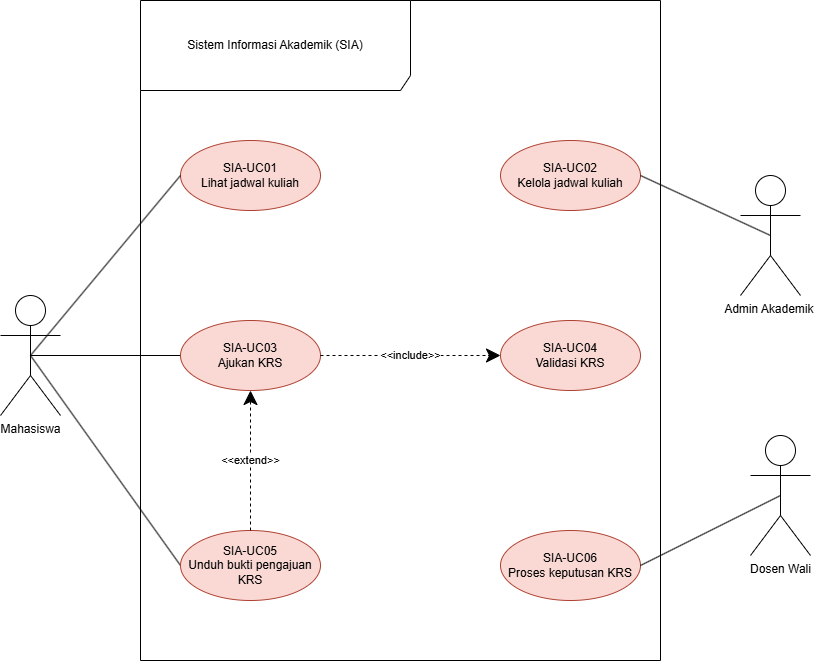

The diagram above was exported from draw.io. Its source (the exported page's mxGraphModel, read from the mxfile embedded in the PNG):
<mxGraphModel dx="1202" dy="664" grid="1" gridSize="10" guides="1" tooltips="1" connect="1" arrows="1" fold="1" page="1" pageScale="1" pageWidth="850" pageHeight="1100" math="0" shadow="0">
  <root>
    <mxCell id="0" />
    <mxCell id="1" parent="0" />
    <mxCell id="eVV0sZny9y_cVVaBALKv-1" parent="1" style="shape=umlFrame;whiteSpace=wrap;html=1;pointerEvents=0;width=270;height=90;" value="Sistem Informasi Akademik (SIA)" vertex="1">
      <mxGeometry height="660" width="520" x="160" y="110" as="geometry" />
    </mxCell>
    <mxCell id="eVV0sZny9y_cVVaBALKv-2" parent="1" style="ellipse;whiteSpace=wrap;html=1;fillColor=#fad9d5;strokeColor=#ae4132;" value="SIA-UC01&lt;div&gt;Lihat jadwal kuliah&lt;/div&gt;" vertex="1">
      <mxGeometry height="70" width="140" x="200" y="250" as="geometry" />
    </mxCell>
    <mxCell id="00W6d6AkYEAV35tUkTr6-1" edge="1" parent="1" source="eVV0sZny9y_cVVaBALKv-3" style="rounded=0;orthogonalLoop=1;jettySize=auto;html=1;exitX=0.5;exitY=0.5;exitDx=0;exitDy=0;exitPerimeter=0;entryX=0;entryY=0.5;entryDx=0;entryDy=0;endArrow=none;endFill=0;" target="eVV0sZny9y_cVVaBALKv-2">
      <mxGeometry relative="1" x="0.0049" as="geometry" />
    </mxCell>
    <mxCell id="00W6d6AkYEAV35tUkTr6-2" edge="1" parent="1" source="eVV0sZny9y_cVVaBALKv-3" style="rounded=0;orthogonalLoop=1;jettySize=auto;html=1;exitX=0.5;exitY=0.5;exitDx=0;exitDy=0;exitPerimeter=0;entryX=0;entryY=0.5;entryDx=0;entryDy=0;endArrow=none;endFill=0;" target="eVV0sZny9y_cVVaBALKv-4">
      <mxGeometry relative="1" as="geometry" />
    </mxCell>
    <mxCell id="00W6d6AkYEAV35tUkTr6-3" edge="1" parent="1" source="eVV0sZny9y_cVVaBALKv-3" style="rounded=0;orthogonalLoop=1;jettySize=auto;html=1;exitX=0.5;exitY=0.5;exitDx=0;exitDy=0;exitPerimeter=0;entryX=0;entryY=0.5;entryDx=0;entryDy=0;endArrow=none;endFill=0;" target="eVV0sZny9y_cVVaBALKv-5">
      <mxGeometry relative="1" as="geometry" />
    </mxCell>
    <mxCell id="eVV0sZny9y_cVVaBALKv-3" parent="1" style="shape=umlActor;verticalLabelPosition=bottom;verticalAlign=top;html=1;" value="Mahasiswa" vertex="1">
      <mxGeometry height="120" width="60" x="20" y="405" as="geometry" />
    </mxCell>
    <mxCell id="eVV0sZny9y_cVVaBALKv-4" parent="1" style="ellipse;whiteSpace=wrap;html=1;fillColor=#fad9d5;strokeColor=#ae4132;" value="SIA-UC03&lt;div&gt;Ajukan KRS&lt;/div&gt;" vertex="1">
      <mxGeometry height="70" width="140" x="200" y="430" as="geometry" />
    </mxCell>
    <mxCell id="eVV0sZny9y_cVVaBALKv-5" parent="1" style="ellipse;whiteSpace=wrap;html=1;fillColor=#fad9d5;strokeColor=#ae4132;" value="SIA-UC05&lt;div&gt;Unduh bukti pengajuan KRS&lt;/div&gt;" vertex="1">
      <mxGeometry height="70" width="140" x="200" y="640" as="geometry" />
    </mxCell>
    <mxCell id="eVV0sZny9y_cVVaBALKv-6" parent="1" style="ellipse;whiteSpace=wrap;html=1;fillColor=#fad9d5;strokeColor=#ae4132;" value="SIA-UC02&lt;div&gt;Kelola jadwal kuliah&lt;/div&gt;" vertex="1">
      <mxGeometry height="70" width="140" x="520" y="250" as="geometry" />
    </mxCell>
    <mxCell id="eVV0sZny9y_cVVaBALKv-7" parent="1" style="ellipse;whiteSpace=wrap;html=1;fillColor=#fad9d5;strokeColor=#ae4132;" value="SIA-UC04&lt;div&gt;Validasi KRS&lt;/div&gt;" vertex="1">
      <mxGeometry height="70" width="140" x="520" y="430" as="geometry" />
    </mxCell>
    <mxCell id="eVV0sZny9y_cVVaBALKv-8" parent="1" style="ellipse;whiteSpace=wrap;html=1;fillColor=#fad9d5;strokeColor=#ae4132;" value="SIA-UC06&lt;div&gt;Proses keputusan KRS&lt;/div&gt;" vertex="1">
      <mxGeometry height="70" width="140" x="520" y="640" as="geometry" />
    </mxCell>
    <mxCell id="00W6d6AkYEAV35tUkTr6-4" edge="1" parent="1" source="eVV0sZny9y_cVVaBALKv-9" style="rounded=0;orthogonalLoop=1;jettySize=auto;html=1;exitX=0.5;exitY=0.5;exitDx=0;exitDy=0;exitPerimeter=0;entryX=1;entryY=0.5;entryDx=0;entryDy=0;endArrow=none;endFill=0;" target="eVV0sZny9y_cVVaBALKv-6">
      <mxGeometry relative="1" as="geometry" />
    </mxCell>
    <mxCell id="eVV0sZny9y_cVVaBALKv-9" parent="1" style="shape=umlActor;verticalLabelPosition=bottom;verticalAlign=top;html=1;" value="Admin Akademik&amp;nbsp;&lt;div&gt;&lt;br&gt;&lt;/div&gt;" vertex="1">
      <mxGeometry height="120" width="60" x="760" y="285" as="geometry" />
    </mxCell>
    <mxCell id="00W6d6AkYEAV35tUkTr6-5" edge="1" parent="1" source="eVV0sZny9y_cVVaBALKv-10" style="rounded=0;orthogonalLoop=1;jettySize=auto;html=1;exitX=0.5;exitY=0.5;exitDx=0;exitDy=0;exitPerimeter=0;entryX=1;entryY=0.5;entryDx=0;entryDy=0;endArrow=none;endFill=0;" target="eVV0sZny9y_cVVaBALKv-8">
      <mxGeometry relative="1" as="geometry" />
    </mxCell>
    <mxCell id="eVV0sZny9y_cVVaBALKv-10" parent="1" style="shape=umlActor;verticalLabelPosition=bottom;verticalAlign=top;html=1;" value="Dosen Wali" vertex="1">
      <mxGeometry height="120" width="60" x="770" y="545" as="geometry" />
    </mxCell>
    <mxCell id="00W6d6AkYEAV35tUkTr6-9" edge="1" parent="1" source="eVV0sZny9y_cVVaBALKv-5" style="endArrow=classic;endSize=12;dashed=1;html=1;rounded=0;exitX=0.5;exitY=0;exitDx=0;exitDy=0;entryX=0.5;entryY=1;entryDx=0;entryDy=0;endFill=1;" target="eVV0sZny9y_cVVaBALKv-4" value="&amp;lt;&amp;lt;extend&amp;gt;&amp;gt;">
      <mxGeometry relative="1" width="160" as="geometry">
        <mxPoint x="320" y="500" as="sourcePoint" />
        <mxPoint x="480" y="500" as="targetPoint" />
      </mxGeometry>
    </mxCell>
    <mxCell id="00W6d6AkYEAV35tUkTr6-11" edge="1" parent="1" source="eVV0sZny9y_cVVaBALKv-4" style="endArrow=classic;endSize=12;dashed=1;html=1;rounded=0;exitX=1;exitY=0.5;exitDx=0;exitDy=0;entryX=0;entryY=0.5;entryDx=0;entryDy=0;endFill=1;" target="eVV0sZny9y_cVVaBALKv-7" value="&amp;lt;&amp;lt;include&amp;gt;&amp;gt;">
      <mxGeometry relative="1" width="160" as="geometry">
        <mxPoint x="400" y="460" as="sourcePoint" />
        <mxPoint x="400" y="330" as="targetPoint" />
      </mxGeometry>
    </mxCell>
  </root>
</mxGraphModel>